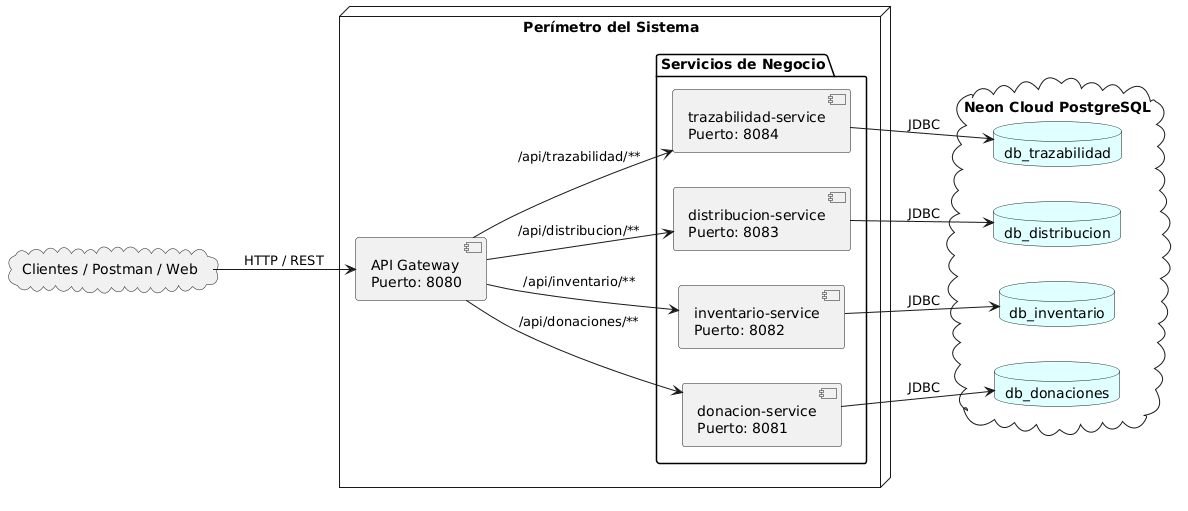

The diagram above was rendered by PlantUML. Its source (embedded in the PNG):
@startuml
left to right direction
skinparam componentStyle uml2
skinparam databaseBackgroundColor #LightCyan

cloud "Clientes / Postman / Web" as client

node "Perímetro del Sistema" {
    [API Gateway\nPuerto: 8080] as gateway

    package "Servicios de Negocio" {
        [donacion-service\nPuerto: 8081] as s_donacion
        [inventario-service\nPuerto: 8082] as s_inventario
        [distribucion-service\nPuerto: 8083] as s_distribucion
        [trazabilidad-service\nPuerto: 8084] as s_trazabilidad
    }
}

cloud "Neon Cloud PostgreSQL" {
    database "db_donaciones" as db1
    database "db_inventario" as db2
    database "db_distribucion" as db3
    database "db_trazabilidad" as db4
}

client --> gateway : HTTP / REST

gateway --> s_donacion : /api/donaciones/**
gateway --> s_inventario : /api/inventario/**
gateway --> s_distribucion : /api/distribucion/**
gateway --> s_trazabilidad : /api/trazabilidad/**

s_donacion --> db1 : JDBC
s_inventario --> db2 : JDBC
s_distribucion --> db3 : JDBC
s_trazabilidad --> db4 : JDBC
@enduml